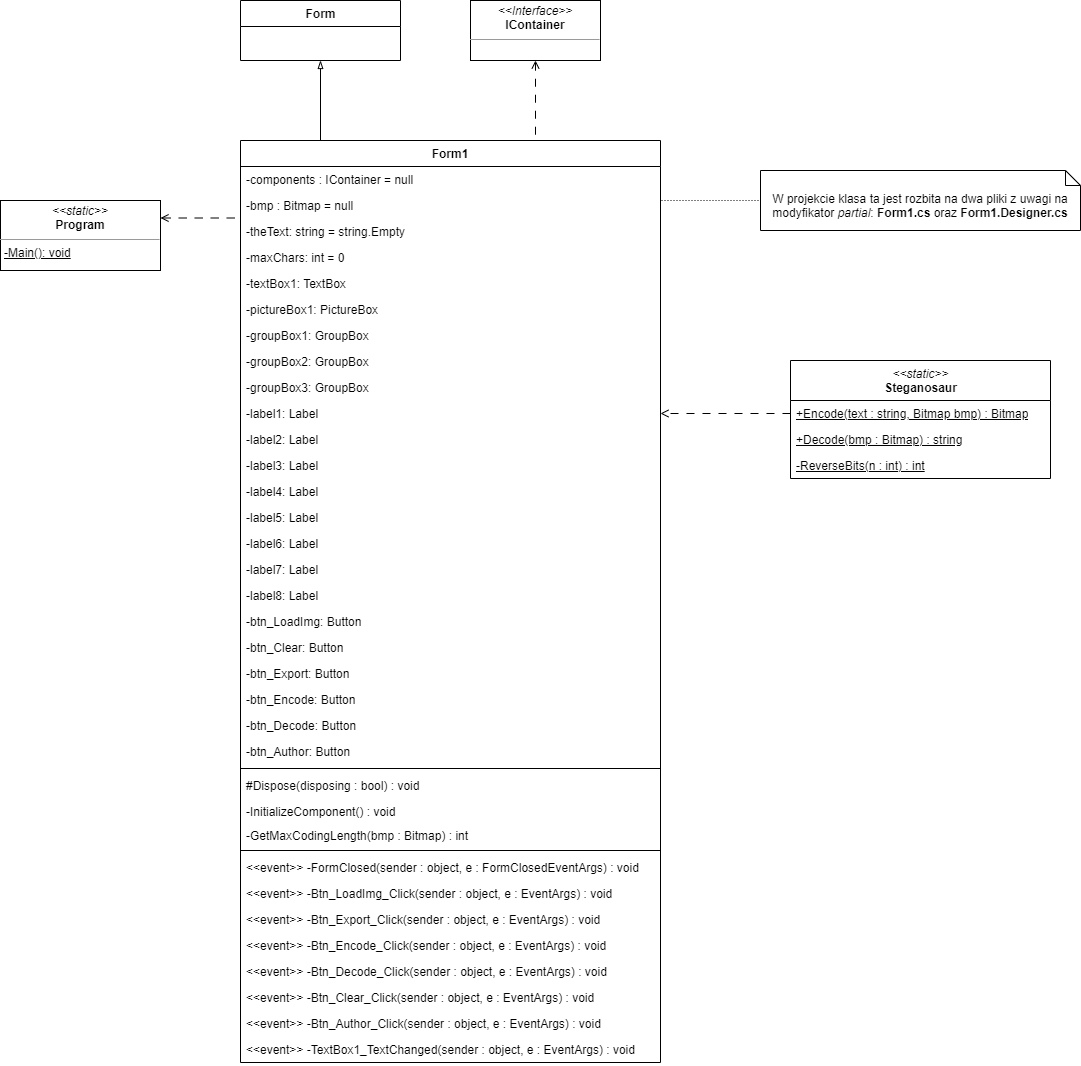

The diagram above was exported from draw.io. Its source (the exported page's mxGraphModel, read from the mxfile embedded in the PNG):
<mxGraphModel dx="1100" dy="1192" grid="0" gridSize="10" guides="1" tooltips="1" connect="1" arrows="1" fold="1" page="0" pageScale="1" pageWidth="827" pageHeight="1169" background="#ffffff" math="0" shadow="0">
  <root>
    <mxCell id="0" />
    <mxCell id="1" parent="0" />
    <mxCell id="NZ25SMVNL7PuG4ug03Dv-69" style="edgeStyle=orthogonalEdgeStyle;rounded=0;orthogonalLoop=1;jettySize=auto;html=1;exitX=0.5;exitY=0;exitDx=0;exitDy=0;entryX=0.5;entryY=1;entryDx=0;entryDy=0;endArrow=blockThin;endFill=0;" parent="1" source="NZ25SMVNL7PuG4ug03Dv-22" target="NZ25SMVNL7PuG4ug03Dv-65" edge="1">
      <mxGeometry relative="1" as="geometry">
        <Array as="points">
          <mxPoint x="400" y="-40" />
        </Array>
      </mxGeometry>
    </mxCell>
    <mxCell id="NZ25SMVNL7PuG4ug03Dv-82" style="edgeStyle=orthogonalEdgeStyle;rounded=0;orthogonalLoop=1;jettySize=auto;html=1;exitX=1;exitY=0.5;exitDx=0;exitDy=0;entryX=0;entryY=0.5;entryDx=0;entryDy=0;entryPerimeter=0;startArrow=none;startFill=0;endArrow=none;endFill=0;dashed=1;dashPattern=1 2;" parent="1" source="NZ25SMVNL7PuG4ug03Dv-22" target="NZ25SMVNL7PuG4ug03Dv-36" edge="1">
      <mxGeometry relative="1" as="geometry">
        <Array as="points">
          <mxPoint x="740" y="20" />
        </Array>
      </mxGeometry>
    </mxCell>
    <mxCell id="NZ25SMVNL7PuG4ug03Dv-22" value="Form1" style="swimlane;fontStyle=1;align=center;verticalAlign=top;childLayout=stackLayout;horizontal=1;startSize=26;horizontalStack=0;resizeParent=1;resizeParentMax=0;resizeLast=0;collapsible=0;marginBottom=0;expand=1;editable=1;movable=1;resizable=1;rotatable=1;deletable=1;connectable=1;noLabel=0;fillColor=default;" parent="1" vertex="1">
      <mxGeometry x="320" y="-40" width="420" height="922" as="geometry">
        <mxRectangle x="270" y="-20" width="70" height="30" as="alternateBounds" />
      </mxGeometry>
    </mxCell>
    <mxCell id="NZ25SMVNL7PuG4ug03Dv-23" value="-components : IContainer = null" style="text;strokeColor=none;fillColor=none;align=left;verticalAlign=top;spacingLeft=4;spacingRight=4;overflow=hidden;rotatable=0;points=[[0,0.5],[1,0.5]];portConstraint=eastwest;" parent="NZ25SMVNL7PuG4ug03Dv-22" vertex="1">
      <mxGeometry y="26" width="420" height="26" as="geometry" />
    </mxCell>
    <mxCell id="LiO7IJNXpES9zIa_KLiR-7" value="-bmp : Bitmap = null" style="text;strokeColor=none;fillColor=none;align=left;verticalAlign=top;spacingLeft=4;spacingRight=4;overflow=hidden;rotatable=0;points=[[0,0.5],[1,0.5]];portConstraint=eastwest;" parent="NZ25SMVNL7PuG4ug03Dv-22" vertex="1">
      <mxGeometry y="52" width="420" height="26" as="geometry" />
    </mxCell>
    <mxCell id="LiO7IJNXpES9zIa_KLiR-8" value="-theText: string = string.Empty" style="text;strokeColor=none;fillColor=none;align=left;verticalAlign=top;spacingLeft=4;spacingRight=4;overflow=hidden;rotatable=0;points=[[0,0.5],[1,0.5]];portConstraint=eastwest;" parent="NZ25SMVNL7PuG4ug03Dv-22" vertex="1">
      <mxGeometry y="78" width="420" height="26" as="geometry" />
    </mxCell>
    <mxCell id="14" value="-maxChars: int = 0" style="text;strokeColor=none;fillColor=none;align=left;verticalAlign=top;spacingLeft=4;spacingRight=4;overflow=hidden;rotatable=0;points=[[0,0.5],[1,0.5]];portConstraint=eastwest;" parent="NZ25SMVNL7PuG4ug03Dv-22" vertex="1">
      <mxGeometry y="104" width="420" height="26" as="geometry" />
    </mxCell>
    <mxCell id="16" value="-textBox1: TextBox" style="text;strokeColor=none;fillColor=none;align=left;verticalAlign=top;spacingLeft=4;spacingRight=4;overflow=hidden;rotatable=0;points=[[0,0.5],[1,0.5]];portConstraint=eastwest;" parent="NZ25SMVNL7PuG4ug03Dv-22" vertex="1">
      <mxGeometry y="130" width="420" height="26" as="geometry" />
    </mxCell>
    <mxCell id="23" value="-pictureBox1: PictureBox" style="text;strokeColor=none;fillColor=none;align=left;verticalAlign=top;spacingLeft=4;spacingRight=4;overflow=hidden;rotatable=0;points=[[0,0.5],[1,0.5]];portConstraint=eastwest;" parent="NZ25SMVNL7PuG4ug03Dv-22" vertex="1">
      <mxGeometry y="156" width="420" height="26" as="geometry" />
    </mxCell>
    <mxCell id="29" value="-groupBox1: GroupBox" style="text;strokeColor=none;fillColor=none;align=left;verticalAlign=top;spacingLeft=4;spacingRight=4;overflow=hidden;rotatable=0;points=[[0,0.5],[1,0.5]];portConstraint=eastwest;" parent="NZ25SMVNL7PuG4ug03Dv-22" vertex="1">
      <mxGeometry y="182" width="420" height="26" as="geometry" />
    </mxCell>
    <mxCell id="35" value="-groupBox2: GroupBox" style="text;strokeColor=none;fillColor=none;align=left;verticalAlign=top;spacingLeft=4;spacingRight=4;overflow=hidden;rotatable=0;points=[[0,0.5],[1,0.5]];portConstraint=eastwest;" parent="NZ25SMVNL7PuG4ug03Dv-22" vertex="1">
      <mxGeometry y="208" width="420" height="26" as="geometry" />
    </mxCell>
    <mxCell id="34" value="-groupBox3: GroupBox" style="text;strokeColor=none;fillColor=none;align=left;verticalAlign=top;spacingLeft=4;spacingRight=4;overflow=hidden;rotatable=0;points=[[0,0.5],[1,0.5]];portConstraint=eastwest;" parent="NZ25SMVNL7PuG4ug03Dv-22" vertex="1">
      <mxGeometry y="234" width="420" height="26" as="geometry" />
    </mxCell>
    <mxCell id="33" value="-label1: Label" style="text;strokeColor=none;fillColor=none;align=left;verticalAlign=top;spacingLeft=4;spacingRight=4;overflow=hidden;rotatable=0;points=[[0,0.5],[1,0.5]];portConstraint=eastwest;" parent="NZ25SMVNL7PuG4ug03Dv-22" vertex="1">
      <mxGeometry y="260" width="420" height="26" as="geometry" />
    </mxCell>
    <mxCell id="32" value="-label2: Label" style="text;strokeColor=none;fillColor=none;align=left;verticalAlign=top;spacingLeft=4;spacingRight=4;overflow=hidden;rotatable=0;points=[[0,0.5],[1,0.5]];portConstraint=eastwest;" parent="NZ25SMVNL7PuG4ug03Dv-22" vertex="1">
      <mxGeometry y="286" width="420" height="26" as="geometry" />
    </mxCell>
    <mxCell id="31" value="-label3: Label" style="text;strokeColor=none;fillColor=none;align=left;verticalAlign=top;spacingLeft=4;spacingRight=4;overflow=hidden;rotatable=0;points=[[0,0.5],[1,0.5]];portConstraint=eastwest;" parent="NZ25SMVNL7PuG4ug03Dv-22" vertex="1">
      <mxGeometry y="312" width="420" height="26" as="geometry" />
    </mxCell>
    <mxCell id="30" value="-label4: Label" style="text;strokeColor=none;fillColor=none;align=left;verticalAlign=top;spacingLeft=4;spacingRight=4;overflow=hidden;rotatable=0;points=[[0,0.5],[1,0.5]];portConstraint=eastwest;" parent="NZ25SMVNL7PuG4ug03Dv-22" vertex="1">
      <mxGeometry y="338" width="420" height="26" as="geometry" />
    </mxCell>
    <mxCell id="28" value="-label5: Label" style="text;strokeColor=none;fillColor=none;align=left;verticalAlign=top;spacingLeft=4;spacingRight=4;overflow=hidden;rotatable=0;points=[[0,0.5],[1,0.5]];portConstraint=eastwest;" parent="NZ25SMVNL7PuG4ug03Dv-22" vertex="1">
      <mxGeometry y="364" width="420" height="26" as="geometry" />
    </mxCell>
    <mxCell id="27" value="-label6: Label" style="text;strokeColor=none;fillColor=none;align=left;verticalAlign=top;spacingLeft=4;spacingRight=4;overflow=hidden;rotatable=0;points=[[0,0.5],[1,0.5]];portConstraint=eastwest;" parent="NZ25SMVNL7PuG4ug03Dv-22" vertex="1">
      <mxGeometry y="390" width="420" height="26" as="geometry" />
    </mxCell>
    <mxCell id="26" value="-label7: Label" style="text;strokeColor=none;fillColor=none;align=left;verticalAlign=top;spacingLeft=4;spacingRight=4;overflow=hidden;rotatable=0;points=[[0,0.5],[1,0.5]];portConstraint=eastwest;" parent="NZ25SMVNL7PuG4ug03Dv-22" vertex="1">
      <mxGeometry y="416" width="420" height="26" as="geometry" />
    </mxCell>
    <mxCell id="25" value="-label8: Label" style="text;strokeColor=none;fillColor=none;align=left;verticalAlign=top;spacingLeft=4;spacingRight=4;overflow=hidden;rotatable=0;points=[[0,0.5],[1,0.5]];portConstraint=eastwest;" parent="NZ25SMVNL7PuG4ug03Dv-22" vertex="1">
      <mxGeometry y="442" width="420" height="26" as="geometry" />
    </mxCell>
    <mxCell id="24" value="-btn_LoadImg: Button" style="text;strokeColor=none;fillColor=none;align=left;verticalAlign=top;spacingLeft=4;spacingRight=4;overflow=hidden;rotatable=0;points=[[0,0.5],[1,0.5]];portConstraint=eastwest;" parent="NZ25SMVNL7PuG4ug03Dv-22" vertex="1">
      <mxGeometry y="468" width="420" height="26" as="geometry" />
    </mxCell>
    <mxCell id="20" value="-btn_Clear: Button" style="text;strokeColor=none;fillColor=none;align=left;verticalAlign=top;spacingLeft=4;spacingRight=4;overflow=hidden;rotatable=0;points=[[0,0.5],[1,0.5]];portConstraint=eastwest;" parent="NZ25SMVNL7PuG4ug03Dv-22" vertex="1">
      <mxGeometry y="494" width="420" height="26" as="geometry" />
    </mxCell>
    <mxCell id="22" value="-btn_Export: Button" style="text;strokeColor=none;fillColor=none;align=left;verticalAlign=top;spacingLeft=4;spacingRight=4;overflow=hidden;rotatable=0;points=[[0,0.5],[1,0.5]];portConstraint=eastwest;" parent="NZ25SMVNL7PuG4ug03Dv-22" vertex="1">
      <mxGeometry y="520" width="420" height="26" as="geometry" />
    </mxCell>
    <mxCell id="21" value="-btn_Encode: Button" style="text;strokeColor=none;fillColor=none;align=left;verticalAlign=top;spacingLeft=4;spacingRight=4;overflow=hidden;rotatable=0;points=[[0,0.5],[1,0.5]];portConstraint=eastwest;" parent="NZ25SMVNL7PuG4ug03Dv-22" vertex="1">
      <mxGeometry y="546" width="420" height="26" as="geometry" />
    </mxCell>
    <mxCell id="18" value="-btn_Decode: Button" style="text;strokeColor=none;fillColor=none;align=left;verticalAlign=top;spacingLeft=4;spacingRight=4;overflow=hidden;rotatable=0;points=[[0,0.5],[1,0.5]];portConstraint=eastwest;" parent="NZ25SMVNL7PuG4ug03Dv-22" vertex="1">
      <mxGeometry y="572" width="420" height="26" as="geometry" />
    </mxCell>
    <mxCell id="19" value="-btn_Author: Button" style="text;strokeColor=none;fillColor=none;align=left;verticalAlign=top;spacingLeft=4;spacingRight=4;overflow=hidden;rotatable=0;points=[[0,0.5],[1,0.5]];portConstraint=eastwest;" parent="NZ25SMVNL7PuG4ug03Dv-22" vertex="1">
      <mxGeometry y="598" width="420" height="26" as="geometry" />
    </mxCell>
    <mxCell id="NZ25SMVNL7PuG4ug03Dv-24" value="" style="line;strokeWidth=1;fillColor=none;align=left;verticalAlign=middle;spacingTop=-1;spacingLeft=3;spacingRight=3;rotatable=0;labelPosition=right;points=[];portConstraint=eastwest;strokeColor=inherit;" parent="NZ25SMVNL7PuG4ug03Dv-22" vertex="1">
      <mxGeometry y="624" width="420" height="8" as="geometry" />
    </mxCell>
    <mxCell id="NZ25SMVNL7PuG4ug03Dv-25" value="#Dispose(disposing : bool) : void" style="text;strokeColor=none;fillColor=none;align=left;verticalAlign=top;spacingLeft=4;spacingRight=4;overflow=hidden;rotatable=0;points=[[0,0.5],[1,0.5]];portConstraint=eastwest;" parent="NZ25SMVNL7PuG4ug03Dv-22" vertex="1">
      <mxGeometry y="632" width="420" height="26" as="geometry" />
    </mxCell>
    <mxCell id="NZ25SMVNL7PuG4ug03Dv-63" value="-InitializeComponent() : void" style="text;strokeColor=none;fillColor=none;align=left;verticalAlign=top;spacingLeft=4;spacingRight=4;overflow=hidden;rotatable=0;points=[[0,0.5],[1,0.5]];portConstraint=eastwest;" parent="NZ25SMVNL7PuG4ug03Dv-22" vertex="1">
      <mxGeometry y="658" width="420" height="24" as="geometry" />
    </mxCell>
    <mxCell id="15" value="-GetMaxCodingLength(bmp : Bitmap) : int" style="text;strokeColor=none;fillColor=none;align=left;verticalAlign=top;spacingLeft=4;spacingRight=4;overflow=hidden;rotatable=0;points=[[0,0.5],[1,0.5]];portConstraint=eastwest;" parent="NZ25SMVNL7PuG4ug03Dv-22" vertex="1">
      <mxGeometry y="682" width="420" height="24" as="geometry" />
    </mxCell>
    <mxCell id="LiO7IJNXpES9zIa_KLiR-10" value="" style="line;strokeWidth=1;fillColor=none;align=left;verticalAlign=middle;spacingTop=-1;spacingLeft=3;spacingRight=3;rotatable=0;labelPosition=right;points=[];portConstraint=eastwest;strokeColor=inherit;" parent="NZ25SMVNL7PuG4ug03Dv-22" vertex="1">
      <mxGeometry y="706" width="420" height="8" as="geometry" />
    </mxCell>
    <mxCell id="LiO7IJNXpES9zIa_KLiR-12" value="&lt;&lt;event&gt;&gt; -FormClosed(sender : object, e : FormClosedEventArgs) : void" style="text;strokeColor=none;fillColor=none;align=left;verticalAlign=top;spacingLeft=4;spacingRight=4;overflow=hidden;rotatable=0;points=[[0,0.5],[1,0.5]];portConstraint=eastwest;" parent="NZ25SMVNL7PuG4ug03Dv-22" vertex="1">
      <mxGeometry y="714" width="420" height="26" as="geometry" />
    </mxCell>
    <mxCell id="6" value="&lt;&lt;event&gt;&gt; -Btn_LoadImg_Click(sender : object, e : EventArgs) : void" style="text;strokeColor=none;fillColor=none;align=left;verticalAlign=top;spacingLeft=4;spacingRight=4;overflow=hidden;rotatable=0;points=[[0,0.5],[1,0.5]];portConstraint=eastwest;" parent="NZ25SMVNL7PuG4ug03Dv-22" vertex="1">
      <mxGeometry y="740" width="420" height="26" as="geometry" />
    </mxCell>
    <mxCell id="10" value="&lt;&lt;event&gt;&gt; -Btn_Export_Click(sender : object, e : EventArgs) : void" style="text;strokeColor=none;fillColor=none;align=left;verticalAlign=top;spacingLeft=4;spacingRight=4;overflow=hidden;rotatable=0;points=[[0,0.5],[1,0.5]];portConstraint=eastwest;" parent="NZ25SMVNL7PuG4ug03Dv-22" vertex="1">
      <mxGeometry y="766" width="420" height="26" as="geometry" />
    </mxCell>
    <mxCell id="9" value="&lt;&lt;event&gt;&gt; -Btn_Encode_Click(sender : object, e : EventArgs) : void" style="text;strokeColor=none;fillColor=none;align=left;verticalAlign=top;spacingLeft=4;spacingRight=4;overflow=hidden;rotatable=0;points=[[0,0.5],[1,0.5]];portConstraint=eastwest;" parent="NZ25SMVNL7PuG4ug03Dv-22" vertex="1">
      <mxGeometry y="792" width="420" height="26" as="geometry" />
    </mxCell>
    <mxCell id="7" value="&lt;&lt;event&gt;&gt; -Btn_Decode_Click(sender : object, e : EventArgs) : void" style="text;strokeColor=none;fillColor=none;align=left;verticalAlign=top;spacingLeft=4;spacingRight=4;overflow=hidden;rotatable=0;points=[[0,0.5],[1,0.5]];portConstraint=eastwest;" parent="NZ25SMVNL7PuG4ug03Dv-22" vertex="1">
      <mxGeometry y="818" width="420" height="26" as="geometry" />
    </mxCell>
    <mxCell id="11" value="&lt;&lt;event&gt;&gt; -Btn_Clear_Click(sender : object, e : EventArgs) : void" style="text;strokeColor=none;fillColor=none;align=left;verticalAlign=top;spacingLeft=4;spacingRight=4;overflow=hidden;rotatable=0;points=[[0,0.5],[1,0.5]];portConstraint=eastwest;" parent="NZ25SMVNL7PuG4ug03Dv-22" vertex="1">
      <mxGeometry y="844" width="420" height="26" as="geometry" />
    </mxCell>
    <mxCell id="12" value="&lt;&lt;event&gt;&gt; -Btn_Author_Click(sender : object, e : EventArgs) : void" style="text;strokeColor=none;fillColor=none;align=left;verticalAlign=top;spacingLeft=4;spacingRight=4;overflow=hidden;rotatable=0;points=[[0,0.5],[1,0.5]];portConstraint=eastwest;" parent="NZ25SMVNL7PuG4ug03Dv-22" vertex="1">
      <mxGeometry y="870" width="420" height="26" as="geometry" />
    </mxCell>
    <mxCell id="13" value="&lt;&lt;event&gt;&gt; -TextBox1_TextChanged(sender : object, e : EventArgs) : void" style="text;strokeColor=none;fillColor=none;align=left;verticalAlign=top;spacingLeft=4;spacingRight=4;overflow=hidden;rotatable=0;points=[[0,0.5],[1,0.5]];portConstraint=eastwest;" parent="NZ25SMVNL7PuG4ug03Dv-22" vertex="1">
      <mxGeometry y="896" width="420" height="26" as="geometry" />
    </mxCell>
    <mxCell id="NZ25SMVNL7PuG4ug03Dv-71" style="edgeStyle=orthogonalEdgeStyle;rounded=0;orthogonalLoop=1;jettySize=auto;html=1;exitX=1;exitY=0.25;exitDx=0;exitDy=0;endArrow=none;endFill=0;startArrow=open;startFill=0;dashed=1;dashPattern=8 8;" parent="1" source="NZ25SMVNL7PuG4ug03Dv-33" edge="1">
      <mxGeometry relative="1" as="geometry">
        <mxPoint x="320" y="-23" as="targetPoint" />
      </mxGeometry>
    </mxCell>
    <mxCell id="NZ25SMVNL7PuG4ug03Dv-33" value="&lt;p style=&quot;margin:0px;margin-top:4px;text-align:center;&quot;&gt;&lt;i&gt;&amp;lt;&amp;lt;static&amp;gt;&amp;gt;&lt;/i&gt;&lt;br&gt;&lt;b&gt;Program&lt;/b&gt;&lt;/p&gt;&lt;hr size=&quot;1&quot;&gt;&lt;p style=&quot;margin:0px;margin-left:4px;&quot;&gt;&lt;u&gt;-Main(): void&lt;/u&gt;&lt;br&gt;&lt;/p&gt;" style="verticalAlign=top;align=left;overflow=fill;fontSize=12;fontFamily=Helvetica;html=1;rounded=0;comic=0;gradientColor=none;" parent="1" vertex="1">
      <mxGeometry x="80" y="20" width="160" height="70" as="geometry" />
    </mxCell>
    <mxCell id="NZ25SMVNL7PuG4ug03Dv-36" value="W projekcie klasa ta jest rozbita na dwa pliki z uwagi na modyfikator &lt;i&gt;partial&lt;/i&gt;: &lt;b&gt;Form1.cs&lt;/b&gt; oraz &lt;b&gt;Form1.Designer.cs&lt;/b&gt;" style="shape=note2;boundedLbl=1;size=15;verticalAlign=top;align=center;rounded=0;comic=0;gradientColor=none;movable=1;resizable=1;rotatable=1;deletable=1;editable=1;connectable=1;labelBackgroundColor=none;labelBorderColor=none;html=1;whiteSpace=wrap;" parent="1" vertex="1">
      <mxGeometry x="840" y="-10" width="320" height="60" as="geometry" />
    </mxCell>
    <mxCell id="NZ25SMVNL7PuG4ug03Dv-65" value="Form" style="swimlane;fontStyle=1;align=center;verticalAlign=top;childLayout=stackLayout;horizontal=1;startSize=26;horizontalStack=0;resizeParent=1;resizeParentMax=0;resizeLast=0;collapsible=0;marginBottom=0;rounded=0;labelBackgroundColor=none;labelBorderColor=none;comic=0;fillColor=default;gradientColor=none;html=1;" parent="1" vertex="1">
      <mxGeometry x="320" y="-180" width="160" height="60" as="geometry" />
    </mxCell>
    <mxCell id="NZ25SMVNL7PuG4ug03Dv-76" value="&lt;span style=&quot;font-weight: normal;&quot;&gt;&lt;i&gt;&amp;lt;&amp;lt;static&amp;gt;&amp;gt;&lt;/i&gt;&lt;/span&gt;&lt;br&gt;Steganosaur" style="swimlane;fontStyle=1;align=center;verticalAlign=top;childLayout=stackLayout;horizontal=1;startSize=40;horizontalStack=0;resizeParent=1;resizeParentMax=0;resizeLast=0;collapsible=0;marginBottom=0;rounded=0;labelBackgroundColor=none;labelBorderColor=none;comic=0;fillColor=default;gradientColor=none;html=1;swimlaneLine=1;" parent="1" vertex="1">
      <mxGeometry x="870" y="180" width="260" height="118" as="geometry" />
    </mxCell>
    <mxCell id="NZ25SMVNL7PuG4ug03Dv-79" value="&lt;u&gt;+Encode(text : string, Bitmap bmp) : Bitmap&lt;/u&gt;" style="text;strokeColor=none;fillColor=none;align=left;verticalAlign=top;spacingLeft=4;spacingRight=4;overflow=hidden;rotatable=0;points=[[0,0.5],[1,0.5]];portConstraint=eastwest;rounded=0;labelBackgroundColor=none;labelBorderColor=none;comic=0;html=1;" parent="NZ25SMVNL7PuG4ug03Dv-76" vertex="1">
      <mxGeometry y="40" width="260" height="26" as="geometry" />
    </mxCell>
    <mxCell id="NZ25SMVNL7PuG4ug03Dv-80" value="&lt;u&gt;+Decode(bmp : Bitmap) : string&lt;/u&gt;" style="text;strokeColor=none;fillColor=none;align=left;verticalAlign=top;spacingLeft=4;spacingRight=4;overflow=hidden;rotatable=0;points=[[0,0.5],[1,0.5]];portConstraint=eastwest;rounded=0;labelBackgroundColor=none;labelBorderColor=none;comic=0;html=1;" parent="NZ25SMVNL7PuG4ug03Dv-76" vertex="1">
      <mxGeometry y="66" width="260" height="26" as="geometry" />
    </mxCell>
    <mxCell id="NZ25SMVNL7PuG4ug03Dv-81" value="&lt;u&gt;-ReverseBits(n : int) : int&lt;/u&gt;" style="text;strokeColor=none;fillColor=none;align=left;verticalAlign=top;spacingLeft=4;spacingRight=4;overflow=hidden;rotatable=0;points=[[0,0.5],[1,0.5]];portConstraint=eastwest;rounded=0;labelBackgroundColor=none;labelBorderColor=none;comic=0;html=1;" parent="NZ25SMVNL7PuG4ug03Dv-76" vertex="1">
      <mxGeometry y="92" width="260" height="26" as="geometry" />
    </mxCell>
    <mxCell id="LiO7IJNXpES9zIa_KLiR-5" style="edgeStyle=orthogonalEdgeStyle;rounded=0;orthogonalLoop=1;jettySize=auto;html=1;exitX=0.5;exitY=1;exitDx=0;exitDy=0;dashed=1;dashPattern=8 8;strokeWidth=1;startArrow=open;startFill=0;endArrow=none;endFill=0;entryX=0.75;entryY=0;entryDx=0;entryDy=0;" parent="1" source="LiO7IJNXpES9zIa_KLiR-4" target="NZ25SMVNL7PuG4ug03Dv-22" edge="1">
      <mxGeometry relative="1" as="geometry">
        <mxPoint x="585" y="-60" as="targetPoint" />
        <Array as="points">
          <mxPoint x="615" y="-40" />
        </Array>
      </mxGeometry>
    </mxCell>
    <mxCell id="LiO7IJNXpES9zIa_KLiR-4" value="&lt;p style=&quot;margin:0px;margin-top:4px;text-align:center;&quot;&gt;&lt;i&gt;&amp;lt;&amp;lt;Interface&amp;gt;&amp;gt;&lt;/i&gt;&lt;br&gt;&lt;b&gt;IContainer&lt;/b&gt;&lt;/p&gt;&lt;hr size=&quot;1&quot;&gt;&lt;p style=&quot;margin:0px;margin-left:4px;&quot;&gt;&lt;/p&gt;&lt;p style=&quot;margin:0px;margin-left:4px;&quot;&gt;&lt;br&gt;&lt;/p&gt;" style="verticalAlign=top;align=left;overflow=fill;fontSize=12;fontFamily=Helvetica;html=1;" parent="1" vertex="1">
      <mxGeometry x="550" y="-180" width="130" height="60" as="geometry" />
    </mxCell>
    <mxCell id="36" style="edgeStyle=none;html=1;exitX=0;exitY=0.5;exitDx=0;exitDy=0;entryX=1;entryY=0.5;entryDx=0;entryDy=0;dashed=1;endArrow=open;endFill=0;dashPattern=8 8;" parent="1" source="NZ25SMVNL7PuG4ug03Dv-79" target="33" edge="1">
      <mxGeometry relative="1" as="geometry" />
    </mxCell>
  </root>
</mxGraphModel>